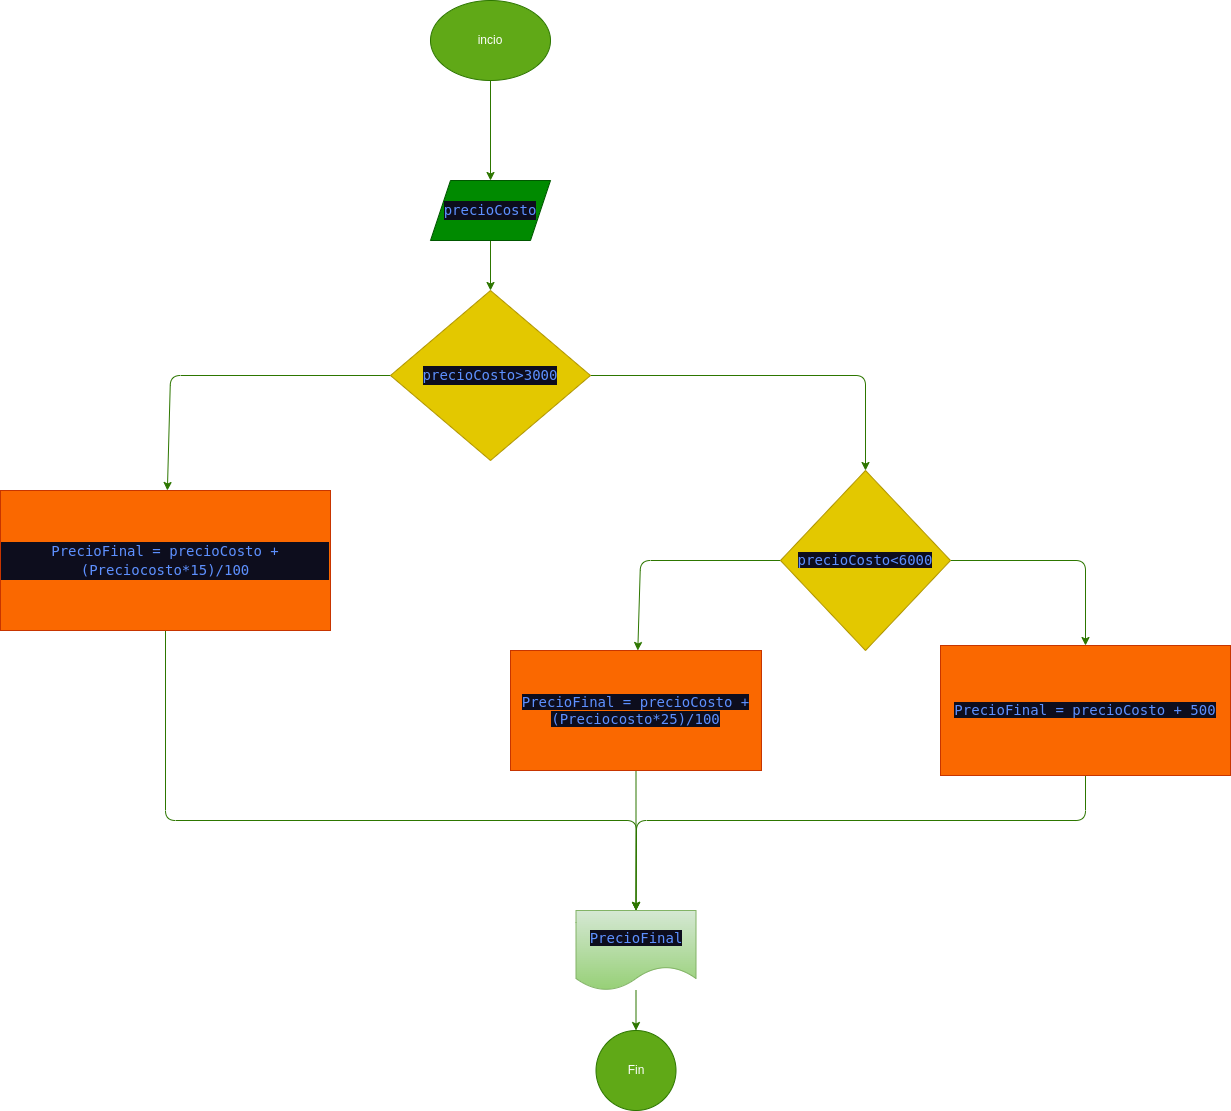

The diagram above was exported from draw.io. Its source (the exported page's mxGraphModel, read from the mxfile embedded in the PNG):
<mxGraphModel dx="2416" dy="978" grid="1" gridSize="10" guides="1" tooltips="1" connect="1" arrows="1" fold="1" page="1" pageScale="1" pageWidth="850" pageHeight="1100" math="0" shadow="0">
  <root>
    <mxCell id="0" />
    <mxCell id="1" parent="0" />
    <mxCell id="5" value="" style="edgeStyle=none;html=1;fillColor=#60a917;strokeColor=#2D7600;" edge="1" parent="1" source="2" target="4">
      <mxGeometry relative="1" as="geometry" />
    </mxCell>
    <mxCell id="2" value="incio" style="ellipse;whiteSpace=wrap;html=1;fillColor=#60a917;fontColor=#ffffff;strokeColor=#2D7600;" vertex="1" parent="1">
      <mxGeometry x="200" y="30" width="120" height="80" as="geometry" />
    </mxCell>
    <mxCell id="7" value="" style="edgeStyle=none;html=1;fillColor=#60a917;strokeColor=#2D7600;" edge="1" parent="1" source="4" target="6">
      <mxGeometry relative="1" as="geometry" />
    </mxCell>
    <mxCell id="4" value="&lt;div style=&quot;color: rgb(255, 255, 255); background-color: rgb(13, 13, 29); font-family: &amp;quot;Droid Sans Mono&amp;quot;, &amp;quot;monospace&amp;quot;, monospace; font-size: 14px; line-height: 19px;&quot;&gt;&lt;span style=&quot;color: #5d90ff;&quot;&gt;precioCosto&lt;/span&gt;&lt;/div&gt;" style="shape=parallelogram;perimeter=parallelogramPerimeter;whiteSpace=wrap;html=1;fixedSize=1;fillColor=#008a00;fontColor=#ffffff;strokeColor=#005700;" vertex="1" parent="1">
      <mxGeometry x="200" y="210" width="120" height="60" as="geometry" />
    </mxCell>
    <mxCell id="11" value="" style="edgeStyle=none;html=1;exitX=0;exitY=0.5;exitDx=0;exitDy=0;fillColor=#60a917;strokeColor=#2D7600;" edge="1" parent="1" source="6" target="10">
      <mxGeometry relative="1" as="geometry">
        <Array as="points">
          <mxPoint x="-60" y="405" />
        </Array>
      </mxGeometry>
    </mxCell>
    <mxCell id="15" value="" style="edgeStyle=none;html=1;entryX=0.5;entryY=0;entryDx=0;entryDy=0;exitX=1;exitY=0.5;exitDx=0;exitDy=0;fillColor=#60a917;strokeColor=#2D7600;" edge="1" parent="1" source="6" target="14">
      <mxGeometry relative="1" as="geometry">
        <mxPoint x="370" y="480" as="sourcePoint" />
        <Array as="points">
          <mxPoint x="635" y="405" />
        </Array>
      </mxGeometry>
    </mxCell>
    <mxCell id="6" value="&lt;div style=&quot;color: rgb(255, 255, 255); background-color: rgb(13, 13, 29); font-family: &amp;quot;Droid Sans Mono&amp;quot;, &amp;quot;monospace&amp;quot;, monospace; font-size: 14px; line-height: 19px;&quot;&gt;&lt;span style=&quot;color: #5d90ff;&quot;&gt;precioCosto&amp;gt;3000&lt;/span&gt;&lt;/div&gt;" style="rhombus;whiteSpace=wrap;html=1;fillColor=#e3c800;fontColor=#000000;strokeColor=#B09500;" vertex="1" parent="1">
      <mxGeometry x="160" y="320" width="200" height="170" as="geometry" />
    </mxCell>
    <mxCell id="28" style="edgeStyle=none;html=1;exitX=0.5;exitY=1;exitDx=0;exitDy=0;entryX=0.5;entryY=0;entryDx=0;entryDy=0;fillColor=#60a917;strokeColor=#2D7600;" edge="1" parent="1" source="10" target="22">
      <mxGeometry relative="1" as="geometry">
        <Array as="points">
          <mxPoint x="-65" y="850" />
          <mxPoint x="406" y="850" />
        </Array>
      </mxGeometry>
    </mxCell>
    <mxCell id="10" value="&lt;div style=&quot;color: rgb(255, 255, 255); background-color: rgb(13, 13, 29); font-family: &amp;quot;Droid Sans Mono&amp;quot;, &amp;quot;monospace&amp;quot;, monospace; font-size: 14px; line-height: 19px;&quot;&gt;&lt;span style=&quot;color: #5d90ff;&quot;&gt;PrecioFinal = precioCosto + (Preciocosto*15)/100&lt;/span&gt;&lt;/div&gt;" style="whiteSpace=wrap;html=1;fillColor=#fa6800;fontColor=#000000;strokeColor=#C73500;" vertex="1" parent="1">
      <mxGeometry x="-230" y="520" width="330" height="140" as="geometry" />
    </mxCell>
    <mxCell id="17" value="" style="edgeStyle=none;html=1;fillColor=#60a917;strokeColor=#2D7600;" edge="1" parent="1" source="14" target="16">
      <mxGeometry relative="1" as="geometry">
        <Array as="points">
          <mxPoint x="855" y="590" />
        </Array>
      </mxGeometry>
    </mxCell>
    <mxCell id="19" value="" style="edgeStyle=none;html=1;fillColor=#60a917;strokeColor=#2D7600;" edge="1" parent="1" source="14" target="18">
      <mxGeometry relative="1" as="geometry">
        <Array as="points">
          <mxPoint x="410" y="590" />
        </Array>
      </mxGeometry>
    </mxCell>
    <mxCell id="14" value="&lt;span style=&quot;color: rgb(93, 144, 255); font-family: &amp;quot;Droid Sans Mono&amp;quot;, &amp;quot;monospace&amp;quot;, monospace; font-size: 14px; background-color: rgb(13, 13, 29);&quot;&gt;precioCosto&amp;lt;6000&lt;/span&gt;" style="rhombus;whiteSpace=wrap;html=1;fillColor=#e3c800;fontColor=#000000;strokeColor=#B09500;" vertex="1" parent="1">
      <mxGeometry x="550" y="500" width="170" height="180" as="geometry" />
    </mxCell>
    <mxCell id="26" style="edgeStyle=none;html=1;entryX=0.5;entryY=0;entryDx=0;entryDy=0;fillColor=#60a917;strokeColor=#2D7600;" edge="1" parent="1" source="16" target="22">
      <mxGeometry relative="1" as="geometry">
        <Array as="points">
          <mxPoint x="855" y="850" />
          <mxPoint x="406" y="850" />
        </Array>
      </mxGeometry>
    </mxCell>
    <mxCell id="16" value="&lt;span style=&quot;color: rgb(93, 144, 255); font-family: &amp;quot;Droid Sans Mono&amp;quot;, &amp;quot;monospace&amp;quot;, monospace; font-size: 14px; background-color: rgb(13, 13, 29);&quot;&gt;PrecioFinal = precioCosto + 500&lt;/span&gt;" style="whiteSpace=wrap;html=1;fillColor=#fa6800;fontColor=#000000;strokeColor=#C73500;" vertex="1" parent="1">
      <mxGeometry x="710" y="675" width="290" height="130" as="geometry" />
    </mxCell>
    <mxCell id="23" value="" style="edgeStyle=none;html=1;fillColor=#60a917;strokeColor=#2D7600;" edge="1" parent="1" source="18" target="22">
      <mxGeometry relative="1" as="geometry" />
    </mxCell>
    <mxCell id="18" value="&lt;span style=&quot;color: rgb(93, 144, 255); font-family: &amp;quot;Droid Sans Mono&amp;quot;, &amp;quot;monospace&amp;quot;, monospace; font-size: 14px; background-color: rgb(13, 13, 29);&quot;&gt;PrecioFinal = precioCosto + (Preciocosto*25)/100&lt;/span&gt;" style="whiteSpace=wrap;html=1;fillColor=#fa6800;fontColor=#000000;strokeColor=#C73500;" vertex="1" parent="1">
      <mxGeometry x="280" y="680" width="251" height="120" as="geometry" />
    </mxCell>
    <mxCell id="25" value="" style="edgeStyle=none;html=1;fillColor=#60a917;strokeColor=#2D7600;" edge="1" parent="1" source="22" target="24">
      <mxGeometry relative="1" as="geometry" />
    </mxCell>
    <mxCell id="22" value="&lt;span style=&quot;color: rgb(93, 144, 255); font-family: &amp;quot;Droid Sans Mono&amp;quot;, &amp;quot;monospace&amp;quot;, monospace; font-size: 14px; background-color: rgb(13, 13, 29);&quot;&gt;PrecioFinal&lt;/span&gt;" style="shape=document;whiteSpace=wrap;html=1;boundedLbl=1;fillColor=#d5e8d4;gradientColor=#97d077;strokeColor=#82b366;" vertex="1" parent="1">
      <mxGeometry x="345.5" y="940" width="120" height="80" as="geometry" />
    </mxCell>
    <mxCell id="24" value="Fin" style="ellipse;whiteSpace=wrap;html=1;fillColor=#60a917;fontColor=#ffffff;strokeColor=#2D7600;" vertex="1" parent="1">
      <mxGeometry x="365.5" y="1060" width="80" height="80" as="geometry" />
    </mxCell>
  </root>
</mxGraphModel>